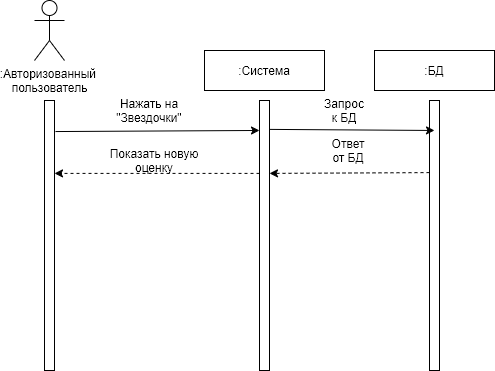

The diagram above was exported from draw.io. Its source (the exported page's mxGraphModel, read from the mxfile embedded in the PNG):
<mxGraphModel dx="1422" dy="846" grid="1" gridSize="10" guides="1" tooltips="1" connect="1" arrows="1" fold="1" page="1" pageScale="1" pageWidth="827" pageHeight="1169" math="0" shadow="0">
  <root>
    <mxCell id="0" />
    <mxCell id="1" parent="0" />
    <mxCell id="nDyClnqarVTWSDLAZlIS-1" value=":Авторизованный &lt;br&gt;пользователь" style="shape=umlActor;verticalLabelPosition=bottom;labelBackgroundColor=#ffffff;verticalAlign=top;html=1;outlineConnect=0;" vertex="1" parent="1">
      <mxGeometry x="100" y="40" width="30" height="60" as="geometry" />
    </mxCell>
    <mxCell id="nDyClnqarVTWSDLAZlIS-6" value="" style="html=1;points=[];perimeter=orthogonalPerimeter;" vertex="1" parent="1">
      <mxGeometry x="110" y="140" width="10" height="270" as="geometry" />
    </mxCell>
    <mxCell id="nDyClnqarVTWSDLAZlIS-7" value="" style="html=1;points=[];perimeter=orthogonalPerimeter;" vertex="1" parent="1">
      <mxGeometry x="325" y="140" width="10" height="270" as="geometry" />
    </mxCell>
    <mxCell id="nDyClnqarVTWSDLAZlIS-8" value=":Система" style="rounded=0;whiteSpace=wrap;html=1;" vertex="1" parent="1">
      <mxGeometry x="270" y="90" width="120" height="40" as="geometry" />
    </mxCell>
    <mxCell id="nDyClnqarVTWSDLAZlIS-9" value="" style="html=1;points=[];perimeter=orthogonalPerimeter;" vertex="1" parent="1">
      <mxGeometry x="495" y="140" width="10" height="270" as="geometry" />
    </mxCell>
    <mxCell id="nDyClnqarVTWSDLAZlIS-10" value=":БД" style="rounded=0;whiteSpace=wrap;html=1;" vertex="1" parent="1">
      <mxGeometry x="440" y="90" width="120" height="40" as="geometry" />
    </mxCell>
    <mxCell id="nDyClnqarVTWSDLAZlIS-11" value="" style="endArrow=classic;html=1;exitX=1.1;exitY=0.115;exitDx=0;exitDy=0;exitPerimeter=0;entryX=0;entryY=0.111;entryDx=0;entryDy=0;entryPerimeter=0;" edge="1" parent="1" source="nDyClnqarVTWSDLAZlIS-6" target="nDyClnqarVTWSDLAZlIS-7">
      <mxGeometry width="50" height="50" relative="1" as="geometry">
        <mxPoint x="170" y="220" as="sourcePoint" />
        <mxPoint x="220" y="170" as="targetPoint" />
      </mxGeometry>
    </mxCell>
    <mxCell id="nDyClnqarVTWSDLAZlIS-12" value="Нажать на &quot;Звездочки&quot;" style="text;html=1;strokeColor=none;fillColor=none;align=center;verticalAlign=middle;whiteSpace=wrap;rounded=0;" vertex="1" parent="1">
      <mxGeometry x="170" y="140" width="90" height="20" as="geometry" />
    </mxCell>
    <mxCell id="nDyClnqarVTWSDLAZlIS-13" value="" style="endArrow=classic;html=1;entryX=0.5;entryY=0.111;entryDx=0;entryDy=0;entryPerimeter=0;exitX=1;exitY=0.107;exitDx=0;exitDy=0;exitPerimeter=0;" edge="1" parent="1" source="nDyClnqarVTWSDLAZlIS-7" target="nDyClnqarVTWSDLAZlIS-9">
      <mxGeometry width="50" height="50" relative="1" as="geometry">
        <mxPoint x="340" y="170" as="sourcePoint" />
        <mxPoint x="450" y="160" as="targetPoint" />
      </mxGeometry>
    </mxCell>
    <mxCell id="nDyClnqarVTWSDLAZlIS-14" value="Запрос к БД" style="text;html=1;strokeColor=none;fillColor=none;align=center;verticalAlign=middle;whiteSpace=wrap;rounded=0;" vertex="1" parent="1">
      <mxGeometry x="390" y="140" width="40" height="20" as="geometry" />
    </mxCell>
    <mxCell id="nDyClnqarVTWSDLAZlIS-15" value="" style="endArrow=classic;html=1;entryX=1;entryY=0.27;entryDx=0;entryDy=0;entryPerimeter=0;exitX=0;exitY=0.267;exitDx=0;exitDy=0;exitPerimeter=0;dashed=1;" edge="1" parent="1" source="nDyClnqarVTWSDLAZlIS-9" target="nDyClnqarVTWSDLAZlIS-7">
      <mxGeometry width="50" height="50" relative="1" as="geometry">
        <mxPoint x="490" y="213" as="sourcePoint" />
        <mxPoint x="420" y="380" as="targetPoint" />
      </mxGeometry>
    </mxCell>
    <mxCell id="nDyClnqarVTWSDLAZlIS-16" value="" style="endArrow=classic;html=1;exitX=0;exitY=0.27;exitDx=0;exitDy=0;exitPerimeter=0;entryX=1;entryY=0.27;entryDx=0;entryDy=0;entryPerimeter=0;dashed=1;" edge="1" parent="1" source="nDyClnqarVTWSDLAZlIS-7" target="nDyClnqarVTWSDLAZlIS-6">
      <mxGeometry width="50" height="50" relative="1" as="geometry">
        <mxPoint x="310" y="211" as="sourcePoint" />
        <mxPoint x="140" y="213" as="targetPoint" />
      </mxGeometry>
    </mxCell>
    <mxCell id="nDyClnqarVTWSDLAZlIS-17" value="Ответ от БД" style="text;html=1;strokeColor=none;fillColor=none;align=center;verticalAlign=middle;whiteSpace=wrap;rounded=0;" vertex="1" parent="1">
      <mxGeometry x="393.5" y="180" width="40" height="20" as="geometry" />
    </mxCell>
    <mxCell id="nDyClnqarVTWSDLAZlIS-18" value="Показать новую оценку" style="text;html=1;strokeColor=none;fillColor=none;align=center;verticalAlign=middle;whiteSpace=wrap;rounded=0;" vertex="1" parent="1">
      <mxGeometry x="160" y="190" width="120" height="20" as="geometry" />
    </mxCell>
  </root>
</mxGraphModel>